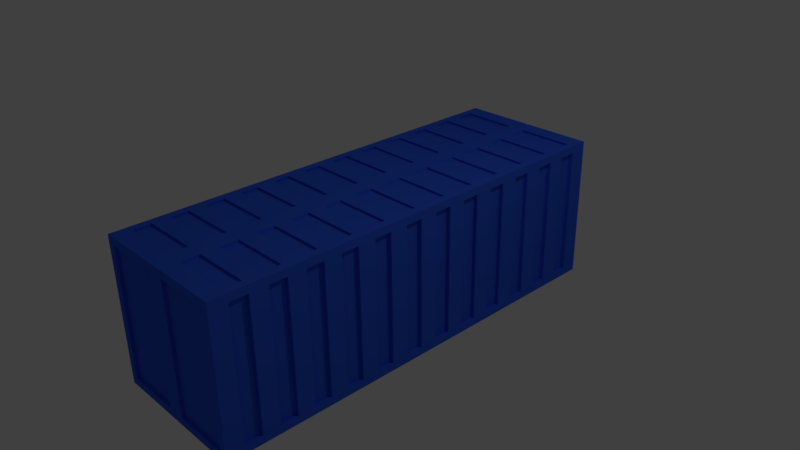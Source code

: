 # Source: ShippingContainer.blend  (saved by Blender 2.77.0; exported with 4.5.12 LTS)
import bpy
from mathutils import Matrix  # noqa: F401  (used for matrix-valued properties, if any)

bpy.ops.wm.read_factory_settings(use_empty=True)
scene = bpy.context.scene
scene.name = 'Scene'

# ---- collections
col_collection_1 = bpy.data.collections.new('Collection 1'); scene.collection.children.link(col_collection_1)

# ---- materials (node trees are filled in below, after node groups)
mat_shippingcontainerblue = bpy.data.materials.new('ShippingContainerBlue')
mat_shippingcontainerblue.alpha_threshold = 0.0
mat_shippingcontainerblue.use_transparent_shadow = False
mat_shippingcontainerblue.diffuse_color = (0.03489, 0.1198, 0.8, 1.0)
mat_shippingcontainerblue.roughness = 0.5
mat_shippingcontainerblue.line_color = (0.0, 0.0, 0.0, 1.0)

# ---- material node trees

# ---- world
world_world = bpy.data.worlds.new('World'); scene.world = world_world
world_world.color = (0.05088, 0.05088, 0.05088)
world_world.use_sun_shadow = False
world_world.sun_shadow_jitter_overblur = 0.0
world_world.cycles.sampling_method = 'MANUAL'

# ---- cameras
cam_camera = bpy.data.cameras.new('Camera')
cam_camera.clip_end = 100.0
cam_camera.lens = 35.0
cam_camera.sensor_width = 32.0
cam_camera.sensor_height = 18.0
cam_camera.ortho_scale = 7.314
cam_camera.dof.focus_distance = 0.0
cam_camera.dof.aperture_fstop = 128.0

# ---- lights
light_lamp = bpy.data.lights.new('Lamp', 'POINT')
light_lamp.transmission_factor = 0.0
light_lamp.cutoff_distance = 30.0
light_lamp.energy = 100.0
light_lamp.shadow_buffer_clip_start = 1.001
light_lamp.shadow_soft_size = 0.1
light_lamp.shadow_maximum_resolution = 0.006
light_lamp.use_absolute_resolution = True

# ---- meshes
me_cube = bpy.data.meshes.new('Cube')
me_cube.from_pydata([(-1.0, -1.0, 3.0), (-1.0, -1.0, -3.0), (-1.0, 1.0, 3.0), (-1.0, 1.0, -3.0), (1.788e-07, -1.0, -2.991), (0.0, -1.0, 2.997), (2.384e-07, 1.0, -2.991), (-5.364e-07, 1.0, 2.997), (-1.0, -1.0, 2.76), (-1.0, -1.0, 2.52), (-1.0, -1.0, 2.28), (-1.0, -1.0, 2.04), (-1.0, -1.0, 1.8), (-1.0, -1.0, 1.56), (-1.0, -1.0, 1.32), (-1.0, -1.0, 1.08), (-1.0, -1.0, 0.84), (-1.0, -1.0, 0.6), (-1.0, -1.0, 0.36), (-1.0, -1.0, 0.12), (-1.0, -1.0, -0.12), (-1.0, -1.0, -0.36), (-1.0, -1.0, -0.6), (-1.0, -1.0, -0.84), (-1.0, -1.0, -1.08), (-1.0, -1.0, -1.32), (-1.0, -1.0, -1.56), (-1.0, -1.0, -1.8), (-1.0, -1.0, -2.04), (-1.0, -1.0, -2.28), (-1.0, -1.0, -2.52), (-1.0, -1.0, -2.76), (-1.0, 1.0, 2.76), (-1.0, 1.0, 2.52), (-1.0, 1.0, 2.28), (-1.0, 1.0, 2.04), (-1.0, 1.0, 1.8), (-1.0, 1.0, 1.56), (-1.0, 1.0, 1.32), (-1.0, 1.0, 1.08), (-1.0, 1.0, 0.84), (-1.0, 1.0, 0.6), (-1.0, 1.0, 0.36), (-1.0, 1.0, 0.12), (-1.0, 1.0, -0.12), (-1.0, 1.0, -0.36), (-1.0, 1.0, -0.6), (-1.0, 1.0, -0.84), (-1.0, 1.0, -1.08), (-1.0, 1.0, -1.32), (-1.0, 1.0, -1.56), (-1.0, 1.0, -1.8), (-1.0, 1.0, -2.04), (-1.0, 1.0, -2.28), (-1.0, 1.0, -2.52), (-1.0, 1.0, -2.76), (2.074e-07, 1.0, -2.76), (1.764e-07, 1.0, -2.52), (1.454e-07, 1.0, -2.28), (1.144e-07, 1.0, -2.04), (8.345e-08, 1.0, -1.8), (5.245e-08, 1.0, -1.56), (2.146e-08, 1.0, -1.32), (-9.537e-09, 1.0, -1.08), (-4.053e-08, 1.0, -0.84), (-7.153e-08, 1.0, -0.6), (-1.025e-07, 1.0, -0.36), (-1.335e-07, 1.0, -0.12), (-1.645e-07, 1.0, 0.12), (-1.955e-07, 1.0, 0.36), (-2.265e-07, 1.0, 0.6), (-2.575e-07, 1.0, 0.84), (-2.885e-07, 1.0, 1.08), (-3.195e-07, 1.0, 1.32), (-3.505e-07, 1.0, 1.56), (-3.815e-07, 1.0, 1.8), (-4.125e-07, 1.0, 2.04), (-4.435e-07, 1.0, 2.28), (-4.745e-07, 1.0, 2.52), (-5.054e-07, 1.0, 2.76), (7.153e-09, -1.0, 2.76), (1.431e-08, -1.0, 2.52), (2.146e-08, -1.0, 2.28), (2.861e-08, -1.0, 2.04), (3.576e-08, -1.0, 1.8), (4.292e-08, -1.0, 1.56), (5.007e-08, -1.0, 1.32), (5.722e-08, -1.0, 1.08), (6.437e-08, -1.0, 0.84), (7.153e-08, -1.0, 0.6), (7.868e-08, -1.0, 0.36), (8.583e-08, -1.0, 0.12), (9.298e-08, -1.0, -0.12), (1.001e-07, -1.0, -0.36), (1.073e-07, -1.0, -0.6), (1.144e-07, -1.0, -0.84), (1.216e-07, -1.0, -1.08), (1.287e-07, -1.0, -1.32), (1.359e-07, -1.0, -1.56), (1.431e-07, -1.0, -1.8), (1.502e-07, -1.0, -2.04), (1.574e-07, -1.0, -2.28), (1.645e-07, -1.0, -2.52), (1.717e-07, -1.0, -2.76), (-1.0, -0.8944, 3.0), (-1.0, 0.8934, 3.0), (-1.0, -0.8944, -3.0), (-1.0, 0.8934, -3.0), (1.82e-07, -0.8944, -2.991), (2.352e-07, 0.8934, -2.991), (-5.078e-07, 0.8934, 2.997), (-2.832e-08, -0.8944, 2.997), (-1.0, 0.8934, 2.76), (-1.0, -0.8944, 2.76), (-1.0, 0.8934, 2.52), (-1.0, -0.8944, 2.52), (-1.0, 0.8934, 2.28), (-1.0, -0.8944, 2.28), (-1.0, 0.8934, 2.04), (-1.0, -0.8944, 2.04), (-1.0, 0.8934, 1.8), (-1.0, -0.8944, 1.8), (-1.0, 0.8934, 1.56), (-1.0, -0.8944, 1.56), (-1.0, 0.8934, 1.32), (-1.0, -0.8944, 1.32), (-1.0, 0.8934, 1.08), (-1.0, -0.8944, 1.08), (-1.0, 0.8934, 0.84), (-1.0, -0.8944, 0.84), (-1.0, 0.8934, 0.6), (-1.0, -0.8944, 0.6), (-1.0, 0.8934, 0.36), (-1.0, -0.8944, 0.36), (-1.0, 0.8934, 0.12), (-1.0, -0.8944, 0.12), (-1.0, 0.8934, -0.12), (-1.0, -0.8944, -0.12), (-1.0, 0.8934, -0.36), (-1.0, -0.8944, -0.36), (-1.0, 0.8934, -0.6), (-1.0, -0.8944, -0.6), (-1.0, 0.8934, -0.84), (-1.0, -0.8944, -0.84), (-1.0, 0.8934, -1.08), (-1.0, -0.8944, -1.08), (-1.0, 0.8934, -1.32), (-1.0, -0.8944, -1.32), (-1.0, 0.8934, -1.56), (-1.0, -0.8944, -1.56), (-1.0, 0.8934, -1.8), (-1.0, -0.8944, -1.8), (-1.0, 0.8934, -2.04), (-1.0, -0.8944, -2.04), (-1.0, 0.8934, -2.28), (-1.0, -0.8944, -2.28), (-1.0, 0.8934, -2.52), (-1.0, -0.8944, -2.52), (-1.0, 0.8934, -2.76), (-1.0, -0.8944, -2.76), (-0.9446, 0.8934, 2.76), (-0.9446, -0.8944, 2.76), (-0.9446, 0.8934, 2.52), (-0.9446, -0.8944, 2.52), (-0.9446, 0.8934, 2.28), (-0.9446, -0.8944, 2.28), (-0.9446, 0.8934, 2.04), (-0.9446, -0.8944, 2.04), (-0.9446, 0.8934, 1.8), (-0.9446, -0.8944, 1.8), (-0.9446, 0.8934, 1.56), (-0.9446, -0.8944, 1.56), (-0.9446, 0.8934, 1.32), (-0.9446, -0.8944, 1.32), (-0.9446, 0.8934, 1.08), (-0.9446, -0.8944, 1.08), (-0.9446, 0.8934, 0.84), (-0.9446, -0.8944, 0.84), (-0.9446, 0.8934, 0.6), (-0.9446, -0.8944, 0.6), (-0.9446, 0.8934, 0.36), (-0.9446, -0.8944, 0.36), (-0.9446, 0.8934, 0.12), (-0.9446, -0.8944, 0.12), (-0.9446, 0.8934, -0.12), (-0.9446, -0.8944, -0.12), (-0.9446, 0.8934, -0.36), (-0.9446, -0.8944, -0.36), (-0.9446, 0.8934, -0.6), (-0.9446, -0.8944, -0.6), (-0.9446, 0.8934, -0.84), (-0.9446, -0.8944, -0.84), (-0.9446, 0.8934, -1.08), (-0.9446, -0.8944, -1.08), (-0.9446, 0.8934, -1.32), (-0.9446, -0.8944, -1.32), (-0.9446, 0.8934, -1.56), (-0.9446, -0.8944, -1.56), (-0.9446, 0.8934, -1.8), (-0.9446, -0.8944, -1.8), (-0.9446, 0.8934, -2.04), (-0.9446, -0.8944, -2.04), (-0.9446, 0.8934, -2.28), (-0.9446, -0.8944, -2.28), (-0.9446, 0.8934, -2.52), (-0.9446, -0.8944, -2.52), (-0.9446, 0.8934, -2.76), (-0.9446, -0.8944, -2.76), (-0.1204, -1.0, -3.0), (-0.8936, -1.0, -3.0), (-0.1204, -1.0, 3.0), (-0.8936, -1.0, 3.0), (-0.1204, 1.0, -3.0), (-0.8936, 1.0, -3.0), (-0.1204, 1.0, 3.0), (-0.8936, 1.0, 3.0), (-0.8936, 1.0, -2.76), (-0.1204, 1.0, -2.76), (-0.8936, 1.0, -2.52), (-0.1204, 1.0, -2.52), (-0.8936, 1.0, -2.28), (-0.1204, 1.0, -2.28), (-0.8936, 1.0, -2.04), (-0.1204, 1.0, -2.04), (-0.8936, 1.0, -1.8), (-0.1204, 1.0, -1.8), (-0.8936, 1.0, -1.56), (-0.1204, 1.0, -1.56), (-0.8936, 1.0, -1.32), (-0.1204, 1.0, -1.32), (-0.8936, 1.0, -1.08), (-0.1204, 1.0, -1.08), (-0.8936, 1.0, -0.84), (-0.1204, 1.0, -0.84), (-0.8936, 1.0, -0.6), (-0.1204, 1.0, -0.6), (-0.8936, 1.0, -0.36), (-0.1204, 1.0, -0.36), (-0.8936, 1.0, -0.12), (-0.1204, 1.0, -0.12), (-0.8936, 1.0, 0.12), (-0.1204, 1.0, 0.12), (-0.8936, 1.0, 0.36), (-0.1204, 1.0, 0.36), (-0.8936, 1.0, 0.6), (-0.1204, 1.0, 0.6), (-0.8936, 1.0, 0.84), (-0.1204, 1.0, 0.84), (-0.8936, 1.0, 1.08), (-0.1204, 1.0, 1.08), (-0.8936, 1.0, 1.32), (-0.1204, 1.0, 1.32), (-0.8936, 1.0, 1.56), (-0.1204, 1.0, 1.56), (-0.8936, 1.0, 1.8), (-0.1204, 1.0, 1.8), (-0.8936, 1.0, 2.04), (-0.1204, 1.0, 2.04), (-0.8936, 1.0, 2.28), (-0.1204, 1.0, 2.28), (-0.8936, 1.0, 2.52), (-0.1204, 1.0, 2.52), (-0.8936, 1.0, 2.76), (-0.1204, 1.0, 2.76), (-0.1204, -1.0, -2.76), (-0.8936, -1.0, -2.76), (-0.1204, -1.0, -2.52), (-0.8936, -1.0, -2.52), (-0.1204, -1.0, -2.28), (-0.8936, -1.0, -2.28), (-0.1204, -1.0, -2.04), (-0.8936, -1.0, -2.04), (-0.1204, -1.0, -1.8), (-0.8936, -1.0, -1.8), (-0.1204, -1.0, -1.56), (-0.8936, -1.0, -1.56), (-0.1204, -1.0, -1.32), (-0.8936, -1.0, -1.32), (-0.1204, -1.0, -1.08), (-0.8936, -1.0, -1.08), (-0.1204, -1.0, -0.84), (-0.8936, -1.0, -0.84), (-0.1204, -1.0, -0.6), (-0.8936, -1.0, -0.6), (-0.1204, -1.0, -0.36), (-0.8936, -1.0, -0.36), (-0.1204, -1.0, -0.12), (-0.8936, -1.0, -0.12), (-0.1204, -1.0, 0.12), (-0.8936, -1.0, 0.12), (-0.1204, -1.0, 0.36), (-0.8936, -1.0, 0.36), (-0.1204, -1.0, 0.6), (-0.8936, -1.0, 0.6), (-0.1204, -1.0, 0.84), (-0.8936, -1.0, 0.84), (-0.1204, -1.0, 1.08), (-0.8936, -1.0, 1.08), (-0.1204, -1.0, 1.32), (-0.8936, -1.0, 1.32), (-0.1204, -1.0, 1.56), (-0.8936, -1.0, 1.56), (-0.1204, -1.0, 1.8), (-0.8936, -1.0, 1.8), (-0.1204, -1.0, 2.04), (-0.8936, -1.0, 2.04), (-0.1204, -1.0, 2.28), (-0.8936, -1.0, 2.28), (-0.1204, -1.0, 2.52), (-0.8936, -1.0, 2.52), (-0.1204, -1.0, 2.76), (-0.8936, -1.0, 2.76), (-0.1204, 0.8934, -3.0), (-0.8936, 0.8934, -3.0), (-0.1204, -0.8944, -3.0), (-0.8936, -0.8944, -3.0), (-0.1204, -0.8944, 3.0), (-0.8936, -0.8944, 3.0), (-0.1204, 0.8934, 3.0), (-0.8936, 0.8934, 3.0), (-0.1204, 0.8934, -2.947), (-0.8936, 0.8934, -2.947), (-0.1204, -0.8944, -2.947), (-0.8936, -0.8944, -2.947), (-0.1204, -0.8944, 2.954), (-0.8936, -0.8944, 2.954), (-0.1204, 0.8934, 2.954), (-0.8936, 0.8934, 2.954), (-0.8994, 0.9713, -2.768), (-0.1262, 0.9713, -2.768), (-0.8994, 0.9713, -2.528), (-0.1262, 0.9713, -2.528), (-0.8994, 0.9713, -2.288), (-0.1262, 0.9713, -2.288), (-0.8994, 0.9713, -2.048), (-0.1262, 0.9713, -2.048), (-0.8994, 0.9713, -1.808), (-0.1262, 0.9713, -1.808), (-0.8994, 0.9713, -1.568), (-0.1262, 0.9713, -1.568), (-0.8994, 0.9713, -1.328), (-0.1262, 0.9713, -1.328), (-0.8994, 0.9713, -1.088), (-0.1262, 0.9713, -1.088), (-0.8994, 0.9713, -0.8479), (-0.1262, 0.9713, -0.8479), (-0.8994, 0.9713, -0.6079), (-0.1262, 0.9713, -0.6079), (-0.8994, 0.9713, -0.3679), (-0.1262, 0.9713, -0.3679), (-0.8994, 0.9713, -0.1279), (-0.1262, 0.9713, -0.1279), (-0.8994, 0.9713, 0.1121), (-0.1262, 0.9713, 0.1121), (-0.8994, 0.9713, 0.3521), (-0.1262, 0.9713, 0.3521), (-0.8994, 0.9713, 0.5921), (-0.1262, 0.9713, 0.5921), (-0.8994, 0.9713, 0.8321), (-0.1262, 0.9713, 0.8321), (-0.8994, 0.9713, 1.072), (-0.1262, 0.9713, 1.072), (-0.8994, 0.9713, 1.312), (-0.1262, 0.9713, 1.312), (-0.8994, 0.9713, 1.552), (-0.1262, 0.9713, 1.552), (-0.8994, 0.9713, 1.792), (-0.1262, 0.9713, 1.792), (-0.8994, 0.9713, 2.032), (-0.1262, 0.9713, 2.032), (-0.8994, 0.9713, 2.272), (-0.1262, 0.9713, 2.272), (-0.8994, 0.9713, 2.512), (-0.1262, 0.9713, 2.512), (-0.8994, 0.9713, 2.752), (-0.1262, 0.9713, 2.752), (-0.03211, 1.0, -2.76), (-0.03211, 1.0, -2.52), (-0.03211, 1.0, -2.28), (-0.03211, 1.0, -2.04), (-0.03211, 1.0, -1.8), (-0.03211, 1.0, -1.56), (-0.03211, 1.0, -1.32), (-0.03211, 1.0, -1.08), (-0.03211, 1.0, -0.84), (-0.03211, 1.0, -0.6), (-0.03211, 1.0, -0.36), (-0.03211, 1.0, -0.12), (-0.03211, 1.0, 0.12), (-0.03211, 1.0, 0.36), (-0.03211, 1.0, 0.6), (-0.03211, 1.0, 0.84), (-0.03211, 1.0, 1.08), (-0.03211, 1.0, 1.32), (-0.03211, 1.0, 1.56), (-0.03211, 1.0, 1.8), (-0.03211, 1.0, 2.04), (-0.03211, 1.0, 2.28), (-0.03211, 1.0, 2.52), (-0.03211, 1.0, 2.76), (-0.03211, -1.0, -3.0), (-0.03211, -1.0, 3.0), (-0.03211, 1.0, -3.0), (-0.03211, 1.0, 3.0), (-0.03211, -1.0, -2.76), (-0.03211, -1.0, -2.52), (-0.03211, -1.0, -2.28), (-0.03211, -1.0, -2.04), (-0.03211, -1.0, -1.8), (-0.03211, -1.0, -1.56), (-0.03211, -1.0, -1.32), (-0.03211, -1.0, -1.08), (-0.03211, -1.0, -0.84), (-0.03211, -1.0, -0.6), (-0.03211, -1.0, -0.36), (-0.03211, -1.0, -0.12), (-0.03211, -1.0, 0.12), (-0.03211, -1.0, 0.36), (-0.03211, -1.0, 0.6), (-0.03211, -1.0, 0.84), (-0.03211, -1.0, 1.08), (-0.03211, -1.0, 1.32), (-0.03211, -1.0, 1.56), (-0.03211, -1.0, 1.8), (-0.03211, -1.0, 2.04), (-0.03211, -1.0, 2.28), (-0.03211, -1.0, 2.52), (-0.03211, -1.0, 2.76), (-0.03211, 0.8934, -3.0), (-0.03211, -0.8944, -3.0), (-0.03211, -0.8944, 3.0), (-0.03211, 0.8934, 3.0)], [], [(311, 211, 0, 8), (262, 32, 2, 215), (319, 215, 2, 105), (158, 55, 3, 107), (315, 209, 1, 106), (105, 2, 32, 112), (112, 32, 33, 114), (114, 33, 34, 116), (116, 34, 35, 118), (118, 35, 36, 120), (120, 36, 37, 122), (122, 37, 38, 124), (124, 38, 39, 126), (126, 39, 40, 128), (128, 40, 41, 130), (130, 41, 42, 132), (132, 42, 43, 134), (134, 43, 44, 136), (136, 44, 45, 138), (138, 45, 46, 140), (140, 46, 47, 142), (142, 47, 48, 144), (144, 48, 49, 146), (146, 49, 50, 148), (148, 50, 51, 150), (150, 51, 52, 152), (152, 52, 53, 154), (154, 53, 54, 156), (156, 54, 55, 158), (213, 3, 55, 216), (216, 55, 54, 218), (218, 54, 53, 220), (220, 53, 52, 222), (222, 52, 51, 224), (224, 51, 50, 226), (226, 50, 49, 228), (228, 49, 48, 230), (230, 48, 47, 232), (232, 47, 46, 234), (234, 46, 45, 236), (236, 45, 44, 238), (238, 44, 43, 240), (240, 43, 42, 242), (242, 42, 41, 244), (244, 41, 40, 246), (246, 40, 39, 248), (248, 39, 38, 250), (250, 38, 37, 252), (252, 37, 36, 254), (254, 36, 35, 256), (256, 35, 34, 258), (258, 34, 33, 260), (260, 33, 32, 262), (209, 265, 31, 1), (265, 267, 30, 31), (267, 269, 29, 30), (269, 271, 28, 29), (271, 273, 27, 28), (273, 275, 26, 27), (275, 277, 25, 26), (277, 279, 24, 25), (279, 281, 23, 24), (281, 283, 22, 23), (283, 285, 21, 22), (285, 287, 20, 21), (287, 289, 19, 20), (289, 291, 18, 19), (291, 293, 17, 18), (293, 295, 16, 17), (295, 297, 15, 16), (297, 299, 14, 15), (299, 301, 13, 14), (301, 303, 12, 13), (303, 305, 11, 12), (305, 307, 10, 11), (307, 309, 9, 10), (309, 311, 8, 9), (30, 157, 159, 31), (155, 153, 201, 203), (29, 155, 157, 30), (155, 154, 156, 157), (28, 153, 155, 29), (137, 136, 184, 185), (27, 151, 153, 28), (151, 150, 152, 153), (26, 149, 151, 27), (115, 113, 161, 163), (25, 147, 149, 26), (147, 146, 148, 149), (24, 145, 147, 25), (140, 142, 190, 188), (23, 143, 145, 24), (143, 142, 144, 145), (22, 141, 143, 23), (122, 123, 171, 170), (21, 139, 141, 22), (139, 138, 140, 141), (20, 137, 139, 21), (143, 141, 189, 191), (19, 135, 137, 20), (135, 134, 136, 137), (18, 133, 135, 19), (149, 148, 196, 197), (17, 131, 133, 18), (131, 130, 132, 133), (16, 129, 131, 17), (128, 130, 178, 176), (15, 127, 129, 16), (127, 126, 128, 129), (14, 125, 127, 15), (134, 135, 183, 182), (13, 123, 125, 14), (123, 122, 124, 125), (12, 121, 123, 13), (121, 120, 168, 169), (11, 119, 121, 12), (119, 118, 120, 121), (10, 117, 119, 11), (131, 129, 177, 179), (9, 115, 117, 10), (115, 114, 116, 117), (8, 113, 115, 9), (156, 158, 206, 204), (0, 104, 113, 8), (104, 105, 112, 113), (213, 313, 107, 3), (313, 315, 106, 107), (31, 159, 106, 1), (159, 158, 107, 106), (211, 317, 104, 0), (317, 319, 105, 104), (205, 204, 206, 207), (201, 200, 202, 203), (197, 196, 198, 199), (193, 192, 194, 195), (189, 188, 190, 191), (185, 184, 186, 187), (181, 180, 182, 183), (177, 176, 178, 179), (173, 172, 174, 175), (169, 168, 170, 171), (165, 164, 166, 167), (161, 160, 162, 163), (150, 151, 199, 198), (112, 114, 162, 160), (152, 154, 202, 200), (127, 125, 173, 175), (125, 124, 172, 173), (138, 139, 187, 186), (124, 126, 174, 172), (153, 152, 200, 201), (139, 137, 185, 187), (113, 112, 160, 161), (126, 127, 175, 174), (136, 138, 186, 184), (141, 140, 188, 189), (151, 149, 197, 199), (154, 155, 203, 202), (114, 115, 163, 162), (148, 150, 198, 196), (123, 121, 169, 171), (129, 128, 176, 177), (142, 143, 191, 190), (120, 122, 170, 168), (157, 156, 204, 205), (135, 133, 181, 183), (117, 116, 164, 165), (130, 131, 179, 178), (132, 134, 182, 180), (145, 144, 192, 193), (147, 145, 193, 195), (158, 159, 207, 206), (118, 119, 167, 166), (144, 146, 194, 192), (119, 117, 165, 167), (133, 132, 180, 181), (159, 157, 205, 207), (146, 147, 195, 194), (116, 118, 166, 164), (430, 431, 318, 316), (316, 318, 326, 324), (401, 430, 316, 210), (210, 316, 317, 211), (428, 429, 314, 312), (315, 313, 321, 323), (402, 428, 312, 212), (212, 312, 313, 213), (426, 427, 310, 308), (308, 310, 311, 309), (425, 426, 308, 306), (306, 308, 309, 307), (424, 425, 306, 304), (304, 306, 307, 305), (423, 424, 304, 302), (302, 304, 305, 303), (422, 423, 302, 300), (300, 302, 303, 301), (421, 422, 300, 298), (298, 300, 301, 299), (420, 421, 298, 296), (296, 298, 299, 297), (419, 420, 296, 294), (294, 296, 297, 295), (418, 419, 294, 292), (292, 294, 295, 293), (417, 418, 292, 290), (290, 292, 293, 291), (416, 417, 290, 288), (288, 290, 291, 289), (415, 416, 288, 286), (286, 288, 289, 287), (414, 415, 286, 284), (284, 286, 287, 285), (413, 414, 284, 282), (282, 284, 285, 283), (412, 413, 282, 280), (280, 282, 283, 281), (411, 412, 280, 278), (278, 280, 281, 279), (410, 411, 278, 276), (276, 278, 279, 277), (409, 410, 276, 274), (274, 276, 277, 275), (408, 409, 274, 272), (272, 274, 275, 273), (407, 408, 272, 270), (270, 272, 273, 271), (406, 407, 270, 268), (268, 270, 271, 269), (405, 406, 268, 266), (266, 268, 269, 267), (404, 405, 266, 264), (264, 266, 267, 265), (400, 404, 264, 208), (208, 264, 265, 209), (398, 261, 263, 399), (262, 263, 375, 374), (397, 259, 261, 398), (259, 258, 260, 261), (396, 257, 259, 397), (240, 242, 354, 352), (395, 255, 257, 396), (255, 254, 256, 257), (394, 253, 255, 395), (249, 248, 360, 361), (393, 251, 253, 394), (251, 250, 252, 253), (392, 249, 251, 393), (243, 241, 353, 355), (391, 247, 249, 392), (247, 246, 248, 249), (390, 245, 247, 391), (234, 235, 347, 346), (389, 243, 245, 390), (243, 242, 244, 245), (388, 241, 243, 389), (228, 230, 342, 340), (387, 239, 241, 388), (239, 238, 240, 241), (386, 237, 239, 387), (221, 220, 332, 333), (385, 235, 237, 386), (235, 234, 236, 237), (384, 233, 235, 385), (261, 260, 372, 373), (383, 231, 233, 384), (231, 230, 232, 233), (382, 229, 231, 383), (231, 229, 341, 343), (381, 227, 229, 382), (227, 226, 228, 229), (380, 225, 227, 381), (246, 247, 359, 358), (379, 223, 225, 380), (223, 222, 224, 225), (378, 221, 223, 379), (256, 258, 370, 368), (377, 219, 221, 378), (219, 218, 220, 221), (376, 217, 219, 377), (216, 218, 330, 328), (402, 212, 217, 376), (212, 213, 216, 217), (429, 400, 208, 314), (314, 208, 209, 315), (431, 403, 214, 318), (318, 214, 215, 319), (399, 263, 214, 403), (263, 262, 215, 214), (427, 401, 210, 310), (310, 210, 211, 311), (320, 322, 323, 321), (314, 315, 323, 322), (313, 312, 320, 321), (312, 314, 322, 320), (324, 326, 327, 325), (319, 317, 325, 327), (318, 319, 327, 326), (317, 316, 324, 325), (373, 372, 374, 375), (369, 368, 370, 371), (365, 364, 366, 367), (361, 360, 362, 363), (357, 356, 358, 359), (353, 352, 354, 355), (349, 348, 350, 351), (345, 344, 346, 347), (341, 340, 342, 343), (337, 336, 338, 339), (333, 332, 334, 335), (329, 328, 330, 331), (222, 223, 335, 334), (255, 253, 365, 367), (237, 236, 348, 349), (252, 254, 366, 364), (250, 251, 363, 362), (227, 225, 337, 339), (225, 224, 336, 337), (224, 226, 338, 336), (238, 239, 351, 350), (239, 237, 349, 351), (253, 252, 364, 365), (236, 238, 350, 348), (226, 227, 339, 338), (251, 249, 361, 363), (241, 240, 352, 353), (248, 250, 362, 360), (254, 255, 367, 366), (223, 221, 333, 335), (263, 261, 373, 375), (229, 228, 340, 341), (220, 222, 334, 332), (260, 262, 374, 372), (242, 243, 355, 354), (235, 233, 345, 347), (257, 256, 368, 369), (217, 216, 328, 329), (232, 234, 346, 344), (230, 231, 343, 342), (247, 245, 357, 359), (245, 244, 356, 357), (244, 246, 358, 356), (258, 259, 371, 370), (219, 217, 329, 331), (218, 219, 331, 330), (259, 257, 369, 371), (233, 232, 344, 345), (80, 5, 401, 427), (79, 399, 403, 7), (110, 7, 403, 431), (108, 4, 400, 429), (6, 402, 376, 56), (56, 376, 377, 57), (57, 377, 378, 58), (58, 378, 379, 59), (59, 379, 380, 60), (60, 380, 381, 61), (61, 381, 382, 62), (62, 382, 383, 63), (63, 383, 384, 64), (64, 384, 385, 65), (65, 385, 386, 66), (66, 386, 387, 67), (67, 387, 388, 68), (68, 388, 389, 69), (69, 389, 390, 70), (70, 390, 391, 71), (71, 391, 392, 72), (72, 392, 393, 73), (73, 393, 394, 74), (74, 394, 395, 75), (75, 395, 396, 76), (76, 396, 397, 77), (77, 397, 398, 78), (78, 398, 399, 79), (4, 103, 404, 400), (103, 102, 405, 404), (102, 101, 406, 405), (101, 100, 407, 406), (100, 99, 408, 407), (99, 98, 409, 408), (98, 97, 410, 409), (97, 96, 411, 410), (96, 95, 412, 411), (95, 94, 413, 412), (94, 93, 414, 413), (93, 92, 415, 414), (92, 91, 416, 415), (91, 90, 417, 416), (90, 89, 418, 417), (89, 88, 419, 418), (88, 87, 420, 419), (87, 86, 421, 420), (86, 85, 422, 421), (85, 84, 423, 422), (84, 83, 424, 423), (83, 82, 425, 424), (82, 81, 426, 425), (81, 80, 427, 426), (6, 109, 428, 402), (109, 108, 429, 428), (5, 111, 430, 401), (111, 110, 431, 430)])
me_cube.materials.append(mat_shippingcontainerblue)
me_cube.use_remesh_preserve_volume = False
me_cube.use_remesh_preserve_attributes = False
me_cube.use_mirror_vertex_groups = False
me_cube.update()

# ---- objects
ob_cube = bpy.data.objects.new('Cube', me_cube)
ob_lamp = bpy.data.objects.new('Lamp', light_lamp)
ob_camera = bpy.data.objects.new('Camera', cam_camera)

# ---- transforms, parenting, visibility, modifiers, constraints
ob_cube.location = (0.0, 0.0, 0.0)
ob_cube.rotation_euler = (1.571, 0.0, 0.0)
ob_cube.lock_rotations_4d = False
ob_cube.empty_display_type = 'ARROWS'
ob_cube.lineart.crease_threshold = 0.0
_m = ob_cube.modifiers.new('Mirror', 'MIRROR')
ob_lamp.location = (4.076, 1.005, 5.904)
ob_lamp.rotation_euler = (0.6503, 0.05522, 1.866)
ob_lamp.lock_rotations_4d = False
ob_lamp.empty_display_type = 'ARROWS'
ob_lamp.color = (0.0, 0.0, 0.0, 0.0)
ob_lamp.lineart.crease_threshold = 0.0
ob_camera.location = (7.481, -6.508, 5.344)
ob_camera.rotation_euler = (1.109, 0.01082, 0.8149)
ob_camera.lock_rotations_4d = False
ob_camera.empty_display_type = 'ARROWS'
ob_camera.color = (0.0, 0.0, 0.0, 0.0)
ob_camera.display_type = 'WIRE'
ob_camera.lineart.crease_threshold = 0.0

# ---- collection membership
col_collection_1.objects.link(ob_cube)
col_collection_1.objects.link(ob_lamp)
col_collection_1.objects.link(ob_camera)

# ---- scene / render settings (as saved in the file)
scene.camera = ob_camera
scene.frame_start = 1; scene.frame_end = 250; scene.frame_set(1)
scene.render.engine = 'BLENDER_EEVEE_NEXT'
scene.render.resolution_percentage = 50
scene.render.dither_intensity = 0.0
scene.cycles.use_denoising = False
scene.cycles.samples = 128
scene.cycles.sampling_pattern = 'TABULATED_SOBOL'
scene.cycles.light_sampling_threshold = 0.0
scene.cycles.use_adaptive_sampling = False
scene.cycles.use_light_tree = False
scene.cycles.blur_glossy = 0.0
scene.cycles.sample_clamp_indirect = 0.0
scene.view_settings.view_transform = 'Standard'
bpy.context.view_layer.update()
